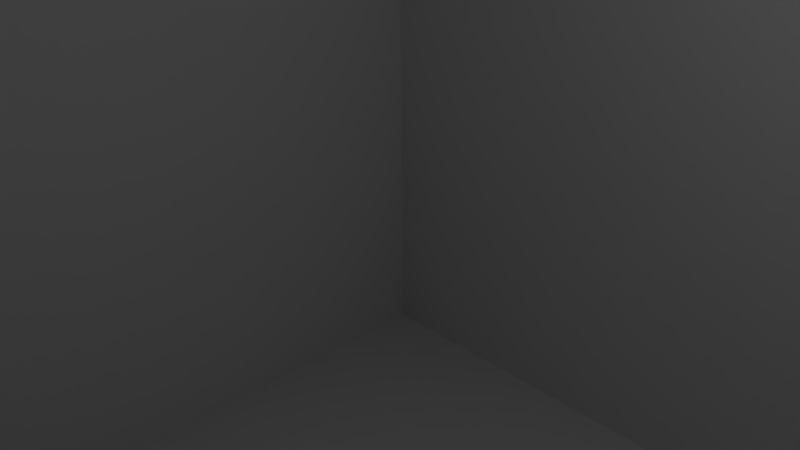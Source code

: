 # Source: box6.blend  (saved by Blender 2.77.0; exported with 4.5.12 LTS)
import bpy
from mathutils import Matrix  # noqa: F401  (used for matrix-valued properties, if any)

bpy.ops.wm.read_factory_settings(use_empty=True)
scene = bpy.context.scene
scene.name = 'Scene'

# ---- collections
col_collection_1 = bpy.data.collections.new('Collection 1'); scene.collection.children.link(col_collection_1)

# ---- materials (node trees are filled in below, after node groups)
mat_material = bpy.data.materials.new('Material')
mat_material.alpha_threshold = 0.0
mat_material.use_transparent_shadow = False
mat_material.roughness = 0.5
mat_material.line_color = (0.0, 0.0, 0.0, 1.0)

# ---- material node trees

# ---- world
world_world = bpy.data.worlds.new('World'); scene.world = world_world
world_world.color = (0.05088, 0.05088, 0.05088)
world_world.use_sun_shadow = False
world_world.sun_shadow_jitter_overblur = 0.0
world_world.cycles.sampling_method = 'MANUAL'

# ---- cameras
cam_camera = bpy.data.cameras.new('Camera')
cam_camera.clip_end = 100.0
cam_camera.lens = 35.0
cam_camera.sensor_width = 32.0
cam_camera.sensor_height = 18.0
cam_camera.ortho_scale = 7.314
cam_camera.dof.focus_distance = 0.0
cam_camera.dof.aperture_fstop = 128.0

# ---- lights
light_lamp = bpy.data.lights.new('Lamp', 'POINT')
light_lamp.transmission_factor = 0.0
light_lamp.cutoff_distance = 30.0
light_lamp.energy = 100.0
light_lamp.shadow_buffer_clip_start = 1.001
light_lamp.shadow_soft_size = 0.1
light_lamp.shadow_maximum_resolution = 0.006
light_lamp.use_absolute_resolution = True

# ---- meshes
me_cube = bpy.data.meshes.new('Cube')
me_cube.from_pydata([(1.0, 1.0, -1.0), (1.0, -1.0, -1.0), (-1.0, -1.0, -1.0), (-1.0, 1.0, -1.0), (1.0, 1.0, 1.0), (1.0, -1.0, 1.0), (-1.0, -1.0, 1.0), (-1.0, 1.0, 1.0)], [], [(0, 3, 2, 1), (4, 5, 6, 7), (0, 1, 5, 4), (1, 2, 6, 5), (2, 3, 7, 6), (4, 7, 3, 0)])
_uv = me_cube.uv_layers.new(name='UVMap')
_uv.uv.foreach_set('vector', [0.6773, 0.0188, 0.9849, 0.03751, 0.9806, 0.4635, 0.6816, 0.476, 0.3292, 0.9687, 0.3335, 0.5115, 0.03891, 0.5178, 0.04322, 0.9625, 0.9762, 0.4991, 0.9892, 0.9563, 0.6859, 0.9563, 0.6773, 0.5178, 0.6657, 0.02503, 0.657, 0.4697, 0.3624, 0.4947, 0.3495, 0.02503, 0.03028, 0.03751, 0.3421, 0.03127, 0.3335, 0.5072, 0.02596, 0.5009, 0.657, 0.9563, 0.3667, 0.9563, 0.3667, 0.5178, 0.67, 0.5178])
me_cube.materials.append(mat_material)
me_cube.use_remesh_preserve_volume = False
me_cube.use_remesh_preserve_attributes = False
me_cube.use_mirror_vertex_groups = False
me_cube.update()

# ---- objects
ob_cube = bpy.data.objects.new('Cube', me_cube)
ob_lamp = bpy.data.objects.new('Lamp', light_lamp)
ob_camera = bpy.data.objects.new('Camera', cam_camera)

# ---- transforms, parenting, visibility, modifiers, constraints
ob_cube.location = (0.0, 0.0, 0.0)
ob_cube.scale = (8.525, 8.525, 8.525)
ob_cube.lock_rotations_4d = False
ob_cube.empty_display_type = 'ARROWS'
ob_cube.lineart.crease_threshold = 0.0
ob_lamp.location = (4.076, 1.005, 5.904)
ob_lamp.rotation_euler = (0.6503, 0.05522, 1.866)
ob_lamp.lock_rotations_4d = False
ob_lamp.empty_display_type = 'ARROWS'
ob_lamp.color = (0.0, 0.0, 0.0, 0.0)
ob_lamp.lineart.crease_threshold = 0.0
ob_camera.location = (7.481, -6.508, 5.344)
ob_camera.rotation_euler = (1.109, 0.01082, 0.8149)
ob_camera.lock_rotations_4d = False
ob_camera.empty_display_type = 'ARROWS'
ob_camera.color = (0.0, 0.0, 0.0, 0.0)
ob_camera.display_type = 'WIRE'
ob_camera.lineart.crease_threshold = 0.0

# ---- collection membership
col_collection_1.objects.link(ob_cube)
col_collection_1.objects.link(ob_lamp)
col_collection_1.objects.link(ob_camera)

# ---- scene / render settings (as saved in the file)
scene.camera = ob_camera
scene.frame_start = 1; scene.frame_end = 250; scene.frame_set(1)
scene.render.engine = 'BLENDER_EEVEE_NEXT'
scene.render.resolution_percentage = 50
scene.render.dither_intensity = 0.0
scene.cycles.use_denoising = False
scene.cycles.samples = 128
scene.cycles.sampling_pattern = 'TABULATED_SOBOL'
scene.cycles.light_sampling_threshold = 0.0
scene.cycles.use_adaptive_sampling = False
scene.cycles.use_light_tree = False
scene.cycles.blur_glossy = 0.0
scene.cycles.sample_clamp_indirect = 0.0
scene.view_settings.view_transform = 'Standard'
bpy.context.view_layer.update()
